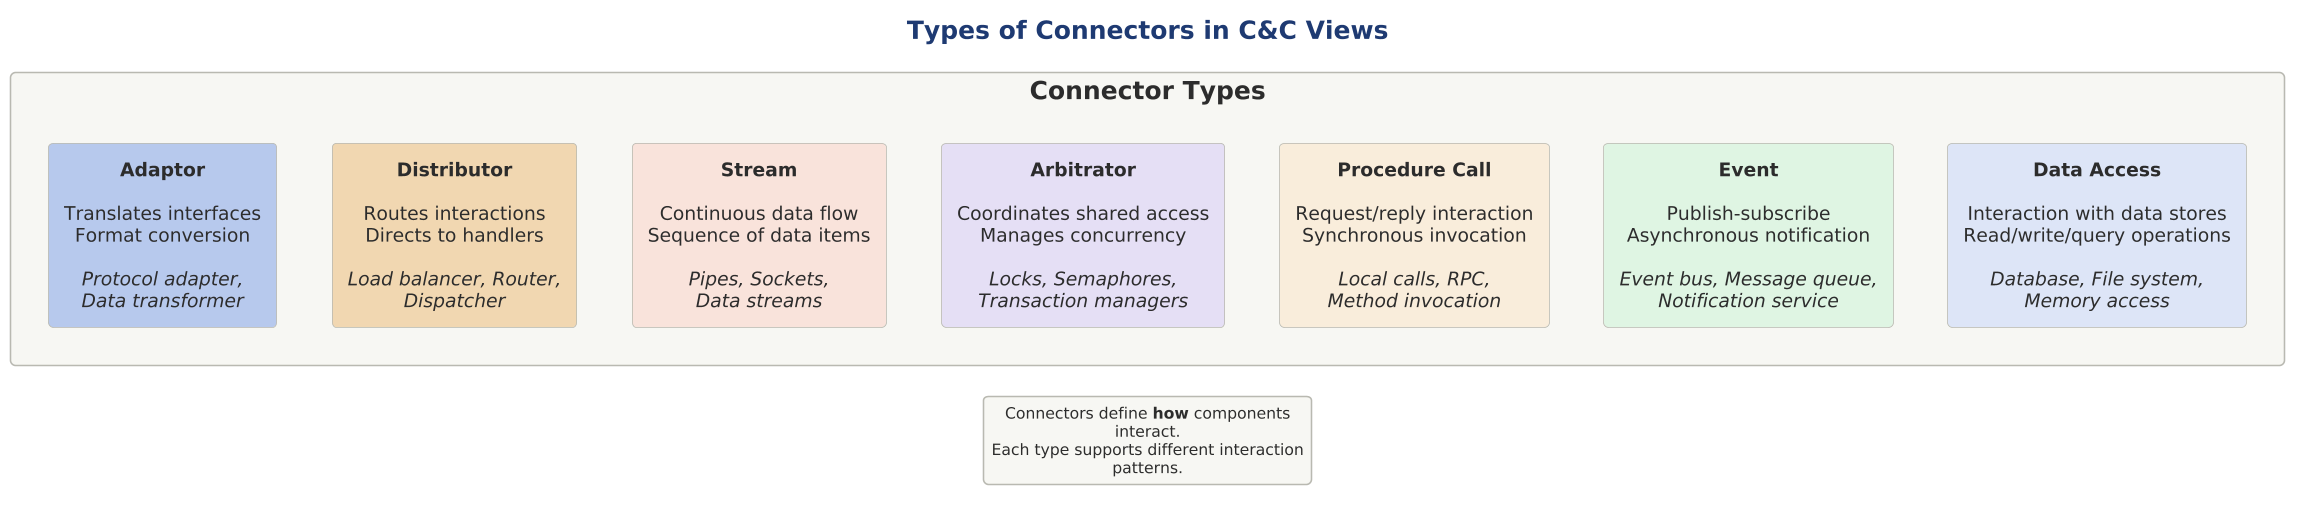

The diagram above was rendered by PlantUML. Its source (embedded in the PNG):
@startuml 03-connector-types

scale 1.5625



!include ../../../../../../tooling/styles/plantuml/structural/component-diagram-style.iuml

title Types of Connectors in C&C Views

rectangle "Connector Types" {
    
    together {
        rectangle "**Procedure Call**\n\nRequest/reply interaction\nSynchronous invocation\n\n//Local calls, RPC,//\n//Method invocation//" as proc $fill_caution {
        }
        
        rectangle "**Event**\n\nPublish-subscribe\nAsynchronous notification\n\n//Event bus, Message queue,//\n//Notification service//" as event $fill_ok {
        }
        
        rectangle "**Data Access**\n\nInteraction with data stores\nRead/write/query operations\n\n//Database, File system,//\n//Memory access//" as data $fill_primary {
        }
    }
    
    together {
        rectangle "**Stream**\n\nContinuous data flow\nSequence of data items\n\n//Pipes, Sockets,//\n//Data streams//" as stream $fill_invalid {
        }
        
        rectangle "**Arbitrator**\n\nCoordinates shared access\nManages concurrency\n\n//Locks, Semaphores,//\n//Transaction managers//" as arb $fill_alt {
        }
    }
    
    together {
        rectangle "**Adaptor**\n\nTranslates interfaces\nFormat conversion\n\n//Protocol adapter,//\n//Data transformer//" as adapt $deep_primary {
        }
        
        rectangle "**Distributor**\n\nRoutes interactions\nDirects to handlers\n\n//Load balancer, Router,//\n//Dispatcher//" as dist $deep_caution {
        }
    }
}

proc -[hidden]r-> event
event -[hidden]r-> data
stream -[hidden]r-> arb
adapt -[hidden]r-> dist

legend bottom
  Connectors define **how** components interact.
  Each type supports different interaction patterns.
endlegend

@enduml